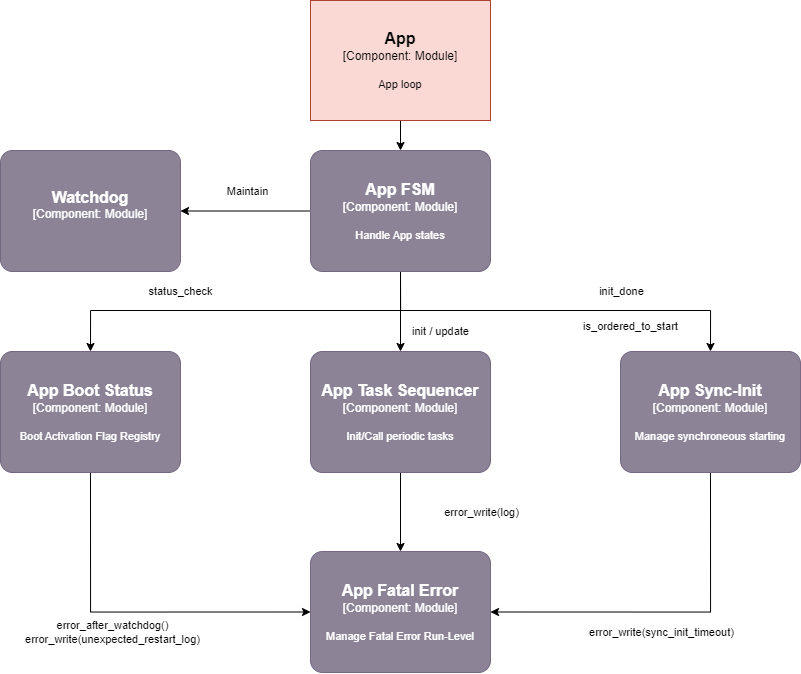

The diagram above was exported from draw.io. Its source (the exported page's mxGraphModel, read from the mxfile embedded in the PNG):
<mxGraphModel dx="1165" dy="764" grid="1" gridSize="10" guides="1" tooltips="1" connect="1" arrows="1" fold="1" page="1" pageScale="1" pageWidth="1100" pageHeight="850" math="0" shadow="0">
  <root>
    <mxCell id="0" />
    <mxCell id="1" parent="0" />
    <mxCell id="nTkXL9bi2Ap8RXP_il9b-3" style="edgeStyle=orthogonalEdgeStyle;rounded=0;orthogonalLoop=1;jettySize=auto;html=1;entryX=0.5;entryY=0;entryDx=0;entryDy=0;entryPerimeter=0;exitX=0.5;exitY=1;exitDx=0;exitDy=0;exitPerimeter=0;" parent="1" source="3" target="nTkXL9bi2Ap8RXP_il9b-2" edge="1">
      <mxGeometry relative="1" as="geometry">
        <mxPoint x="560" y="370" as="sourcePoint" />
        <Array as="points">
          <mxPoint x="560" y="400" />
          <mxPoint x="250" y="400" />
        </Array>
      </mxGeometry>
    </mxCell>
    <mxCell id="PByKey6asWyIWaGd3ECi-1" value="status_check" style="edgeLabel;html=1;align=center;verticalAlign=middle;resizable=0;points=[];" parent="nTkXL9bi2Ap8RXP_il9b-3" vertex="1" connectable="0">
      <mxGeometry x="0.3179" y="3" relative="1" as="geometry">
        <mxPoint x="-3" y="-23" as="offset" />
      </mxGeometry>
    </mxCell>
    <mxCell id="nTkXL9bi2Ap8RXP_il9b-7" style="edgeStyle=orthogonalEdgeStyle;rounded=0;orthogonalLoop=1;jettySize=auto;html=1;entryX=1;entryY=0.5;entryDx=0;entryDy=0;entryPerimeter=0;exitX=0;exitY=0.5;exitDx=0;exitDy=0;exitPerimeter=0;" parent="1" source="3" target="nTkXL9bi2Ap8RXP_il9b-6" edge="1">
      <mxGeometry relative="1" as="geometry">
        <mxPoint x="450" y="301" as="sourcePoint" />
      </mxGeometry>
    </mxCell>
    <mxCell id="nTkXL9bi2Ap8RXP_il9b-8" value="Maintain" style="edgeLabel;html=1;align=center;verticalAlign=middle;resizable=0;points=[];" parent="nTkXL9bi2Ap8RXP_il9b-7" vertex="1" connectable="0">
      <mxGeometry x="-0.1601" y="3" relative="1" as="geometry">
        <mxPoint x="-9" y="-23" as="offset" />
      </mxGeometry>
    </mxCell>
    <mxCell id="4" style="edgeStyle=none;html=1;exitX=0.5;exitY=1;exitDx=0;exitDy=0;exitPerimeter=0;entryX=0.5;entryY=0;entryDx=0;entryDy=0;entryPerimeter=0;" edge="1" parent="1" source="nTkXL9bi2Ap8RXP_il9b-1" target="3">
      <mxGeometry relative="1" as="geometry" />
    </mxCell>
    <object placeholders="1" c4Name="App" c4Type="Component" c4Technology="Module" c4Description="App loop" label="&lt;font style=&quot;font-size: 16px&quot;&gt;&lt;b&gt;%c4Name%&lt;/b&gt;&lt;/font&gt;&lt;div&gt;[%c4Type%: %c4Technology%]&lt;/div&gt;&lt;br&gt;&lt;div&gt;&lt;font style=&quot;font-size: 11px&quot;&gt;%c4Description%&lt;/font&gt;&lt;/div&gt;" id="nTkXL9bi2Ap8RXP_il9b-1">
      <mxCell style="rounded=0;whiteSpace=wrap;html=1;labelBackgroundColor=none;fillColor=#fad9d5;fontColor=default;align=center;arcSize=6;strokeColor=#ae4132;metaEdit=1;resizable=1;points=[[0.25,0,0],[0.5,0,0],[0.75,0,0],[1,0.25,0],[1,0.5,0],[1,0.75,0],[0.75,1,0],[0.5,1,0],[0.25,1,0],[0,0.75,0],[0,0.5,0],[0,0.25,0]];" parent="1" vertex="1">
        <mxGeometry x="470" y="90" width="180" height="120" as="geometry" />
      </mxCell>
    </object>
    <mxCell id="nTkXL9bi2Ap8RXP_il9b-14" style="edgeStyle=orthogonalEdgeStyle;rounded=0;orthogonalLoop=1;jettySize=auto;html=1;exitX=0.5;exitY=1;exitDx=0;exitDy=0;exitPerimeter=0;entryX=0;entryY=0.5;entryDx=0;entryDy=0;entryPerimeter=0;" parent="1" source="nTkXL9bi2Ap8RXP_il9b-2" target="nTkXL9bi2Ap8RXP_il9b-11" edge="1">
      <mxGeometry relative="1" as="geometry" />
    </mxCell>
    <mxCell id="PByKey6asWyIWaGd3ECi-4" value="error_after_watchdog()&lt;br&gt;error_write(unexpected_restart_log)" style="edgeLabel;html=1;align=center;verticalAlign=middle;resizable=0;points=[];" parent="nTkXL9bi2Ap8RXP_il9b-14" vertex="1" connectable="0">
      <mxGeometry x="0.0598" y="-1" relative="1" as="geometry">
        <mxPoint x="-30" y="19" as="offset" />
      </mxGeometry>
    </mxCell>
    <object placeholders="1" c4Name="App Boot Status" c4Type="Component" c4Technology="Module" c4Description="Boot Activation Flag Registry" label="&lt;font style=&quot;font-size: 16px&quot;&gt;&lt;b&gt;%c4Name%&lt;/b&gt;&lt;/font&gt;&lt;div&gt;[%c4Type%: %c4Technology%]&lt;/div&gt;&lt;br&gt;&lt;div&gt;&lt;font style=&quot;font-size: 11px&quot;&gt;%c4Description%&lt;/font&gt;&lt;/div&gt;" id="nTkXL9bi2Ap8RXP_il9b-2">
      <mxCell style="rounded=1;whiteSpace=wrap;html=1;labelBackgroundColor=none;fillColor=#8C8496;fontColor=#ffffff;align=center;arcSize=10;strokeColor=#736782;metaEdit=1;resizable=1;points=[[0.25,0,0],[0.5,0,0],[0.75,0,0],[1,0.25,0],[1,0.5,0],[1,0.75,0],[0.75,1,0],[0.5,1,0],[0.25,1,0],[0,0.75,0],[0,0.5,0],[0,0.25,0]];verticalAlign=middle;" parent="1" vertex="1">
        <mxGeometry x="160" y="441" width="180" height="121" as="geometry" />
      </mxCell>
    </object>
    <mxCell id="nTkXL9bi2Ap8RXP_il9b-12" style="edgeStyle=orthogonalEdgeStyle;rounded=0;orthogonalLoop=1;jettySize=auto;html=1;exitX=0.5;exitY=1;exitDx=0;exitDy=0;exitPerimeter=0;entryX=1;entryY=0.5;entryDx=0;entryDy=0;entryPerimeter=0;" parent="1" source="nTkXL9bi2Ap8RXP_il9b-4" target="nTkXL9bi2Ap8RXP_il9b-11" edge="1">
      <mxGeometry relative="1" as="geometry" />
    </mxCell>
    <mxCell id="PByKey6asWyIWaGd3ECi-7" value="&lt;span style=&quot;color: rgb(0, 0, 0); font-family: Helvetica; font-size: 11px; font-style: normal; font-variant-ligatures: normal; font-variant-caps: normal; font-weight: 400; letter-spacing: normal; orphans: 2; text-align: center; text-indent: 0px; text-transform: none; widows: 2; word-spacing: 0px; -webkit-text-stroke-width: 0px; background-color: rgb(255, 255, 255); text-decoration-thickness: initial; text-decoration-style: initial; text-decoration-color: initial; float: none; display: inline !important;&quot;&gt;error_write(sync_init_timeout)&lt;/span&gt;" style="edgeLabel;html=1;align=center;verticalAlign=middle;resizable=0;points=[];" parent="nTkXL9bi2Ap8RXP_il9b-12" vertex="1" connectable="0">
      <mxGeometry x="0.0097" y="-1" relative="1" as="geometry">
        <mxPoint x="-8" y="21" as="offset" />
      </mxGeometry>
    </mxCell>
    <object placeholders="1" c4Name="App Sync-Init" c4Type="Component" c4Technology="Module" c4Description="Manage synchroneous starting" label="&lt;font style=&quot;font-size: 16px&quot;&gt;&lt;b&gt;%c4Name%&lt;/b&gt;&lt;/font&gt;&lt;div&gt;[%c4Type%: %c4Technology%]&lt;/div&gt;&lt;br&gt;&lt;div&gt;&lt;font style=&quot;font-size: 11px&quot;&gt;%c4Description%&lt;/font&gt;&lt;/div&gt;" id="nTkXL9bi2Ap8RXP_il9b-4">
      <mxCell style="rounded=1;whiteSpace=wrap;html=1;labelBackgroundColor=none;fillColor=#8C8496;fontColor=#ffffff;align=center;arcSize=10;strokeColor=#736782;metaEdit=1;resizable=1;points=[[0.25,0,0],[0.5,0,0],[0.75,0,0],[1,0.25,0],[1,0.5,0],[1,0.75,0],[0.75,1,0],[0.5,1,0],[0.25,1,0],[0,0.75,0],[0,0.5,0],[0,0.25,0]];verticalAlign=middle;" parent="1" vertex="1">
        <mxGeometry x="780" y="441" width="180" height="121" as="geometry" />
      </mxCell>
    </object>
    <mxCell id="nTkXL9bi2Ap8RXP_il9b-5" style="edgeStyle=orthogonalEdgeStyle;rounded=0;orthogonalLoop=1;jettySize=auto;html=1;entryX=0.5;entryY=0;entryDx=0;entryDy=0;entryPerimeter=0;exitX=0.5;exitY=1;exitDx=0;exitDy=0;exitPerimeter=0;" parent="1" source="3" target="nTkXL9bi2Ap8RXP_il9b-4" edge="1">
      <mxGeometry relative="1" as="geometry">
        <mxPoint x="580" y="380" as="sourcePoint" />
        <mxPoint x="150" y="451" as="targetPoint" />
        <Array as="points">
          <mxPoint x="560" y="400" />
          <mxPoint x="870" y="400" />
        </Array>
      </mxGeometry>
    </mxCell>
    <mxCell id="PByKey6asWyIWaGd3ECi-2" value="init_done" style="edgeLabel;html=1;align=center;verticalAlign=middle;resizable=0;points=[];" parent="nTkXL9bi2Ap8RXP_il9b-5" vertex="1" connectable="0">
      <mxGeometry x="0.1846" relative="1" as="geometry">
        <mxPoint x="29" y="-20" as="offset" />
      </mxGeometry>
    </mxCell>
    <object placeholders="1" c4Name="Watchdog" c4Type="Component" c4Technology="Module" c4Description="" label="&lt;font style=&quot;font-size: 16px&quot;&gt;&lt;b&gt;%c4Name%&lt;/b&gt;&lt;/font&gt;&lt;div&gt;[%c4Type%: %c4Technology%]&lt;/div&gt;&lt;br&gt;&lt;div&gt;&lt;font style=&quot;font-size: 11px&quot;&gt;%c4Description%&lt;/font&gt;&lt;/div&gt;" id="nTkXL9bi2Ap8RXP_il9b-6">
      <mxCell style="rounded=1;whiteSpace=wrap;html=1;labelBackgroundColor=none;fillColor=#8C8496;fontColor=#ffffff;align=center;arcSize=10;strokeColor=#736782;metaEdit=1;resizable=1;points=[[0.25,0,0],[0.5,0,0],[0.75,0,0],[1,0.25,0],[1,0.5,0],[1,0.75,0],[0.75,1,0],[0.5,1,0],[0.25,1,0],[0,0.75,0],[0,0.5,0],[0,0.25,0]];verticalAlign=middle;" parent="1" vertex="1">
        <mxGeometry x="160" y="240" width="180" height="121" as="geometry" />
      </mxCell>
    </object>
    <mxCell id="nTkXL9bi2Ap8RXP_il9b-13" style="edgeStyle=orthogonalEdgeStyle;rounded=0;orthogonalLoop=1;jettySize=auto;html=1;exitX=0.5;exitY=1;exitDx=0;exitDy=0;exitPerimeter=0;entryX=0.5;entryY=0;entryDx=0;entryDy=0;entryPerimeter=0;" parent="1" source="nTkXL9bi2Ap8RXP_il9b-9" target="nTkXL9bi2Ap8RXP_il9b-11" edge="1">
      <mxGeometry relative="1" as="geometry" />
    </mxCell>
    <mxCell id="PByKey6asWyIWaGd3ECi-6" value="error_write(log)" style="edgeLabel;html=1;align=center;verticalAlign=middle;resizable=0;points=[];" parent="nTkXL9bi2Ap8RXP_il9b-13" vertex="1" connectable="0">
      <mxGeometry x="-0.2658" relative="1" as="geometry">
        <mxPoint x="80" y="10" as="offset" />
      </mxGeometry>
    </mxCell>
    <object placeholders="1" c4Name="App Task Sequencer" c4Type="Component" c4Technology="Module" c4Description="Init/Call periodic tasks" label="&lt;font style=&quot;font-size: 16px&quot;&gt;&lt;b&gt;%c4Name%&lt;/b&gt;&lt;/font&gt;&lt;div&gt;[%c4Type%: %c4Technology%]&lt;/div&gt;&lt;br&gt;&lt;div&gt;&lt;font style=&quot;font-size: 11px&quot;&gt;%c4Description%&lt;/font&gt;&lt;/div&gt;" id="nTkXL9bi2Ap8RXP_il9b-9">
      <mxCell style="rounded=1;whiteSpace=wrap;html=1;labelBackgroundColor=none;fillColor=#8C8496;fontColor=#ffffff;align=center;arcSize=10;strokeColor=#736782;metaEdit=1;resizable=1;points=[[0.25,0,0],[0.5,0,0],[0.75,0,0],[1,0.25,0],[1,0.5,0],[1,0.75,0],[0.75,1,0],[0.5,1,0],[0.25,1,0],[0,0.75,0],[0,0.5,0],[0,0.25,0]];verticalAlign=middle;" parent="1" vertex="1">
        <mxGeometry x="470" y="441" width="180" height="121" as="geometry" />
      </mxCell>
    </object>
    <mxCell id="nTkXL9bi2Ap8RXP_il9b-10" value="init / update" style="edgeStyle=orthogonalEdgeStyle;rounded=0;orthogonalLoop=1;jettySize=auto;html=1;entryX=0.5;entryY=0;entryDx=0;entryDy=0;entryPerimeter=0;exitX=0.5;exitY=1;exitDx=0;exitDy=0;exitPerimeter=0;" parent="1" source="3" target="nTkXL9bi2Ap8RXP_il9b-9" edge="1">
      <mxGeometry x="0.5" y="40" relative="1" as="geometry">
        <mxPoint x="590" y="370" as="sourcePoint" />
        <mxPoint x="150" y="451" as="targetPoint" />
        <mxPoint as="offset" />
      </mxGeometry>
    </mxCell>
    <object placeholders="1" c4Name="App Fatal Error" c4Type="Component" c4Technology="Module" c4Description="Manage Fatal Error Run-Level" label="&lt;font style=&quot;font-size: 16px&quot;&gt;&lt;b&gt;%c4Name%&lt;/b&gt;&lt;/font&gt;&lt;div&gt;[%c4Type%: %c4Technology%]&lt;/div&gt;&lt;br&gt;&lt;div&gt;&lt;font style=&quot;font-size: 11px&quot;&gt;%c4Description%&lt;/font&gt;&lt;/div&gt;" id="nTkXL9bi2Ap8RXP_il9b-11">
      <mxCell style="rounded=1;whiteSpace=wrap;html=1;labelBackgroundColor=none;fillColor=#8C8496;fontColor=#ffffff;align=center;arcSize=10;strokeColor=#736782;metaEdit=1;resizable=1;points=[[0.25,0,0],[0.5,0,0],[0.75,0,0],[1,0.25,0],[1,0.5,0],[1,0.75,0],[0.75,1,0],[0.5,1,0],[0.25,1,0],[0,0.75,0],[0,0.5,0],[0,0.25,0]];verticalAlign=middle;" parent="1" vertex="1">
        <mxGeometry x="470" y="641" width="180" height="121" as="geometry" />
      </mxCell>
    </object>
    <mxCell id="PByKey6asWyIWaGd3ECi-3" value="&lt;font style=&quot;font-size: 11px;&quot;&gt;is_ordered_to_start&lt;/font&gt;" style="text;html=1;align=center;verticalAlign=middle;resizable=0;points=[];autosize=1;strokeColor=none;fillColor=none;" parent="1" vertex="1">
      <mxGeometry x="730" y="401" width="120" height="30" as="geometry" />
    </mxCell>
    <object placeholders="1" c4Name="App FSM" c4Type="Component" c4Technology="Module" c4Description="Handle App states" label="&lt;font style=&quot;font-size: 16px&quot;&gt;&lt;b&gt;%c4Name%&lt;/b&gt;&lt;/font&gt;&lt;div&gt;[%c4Type%: %c4Technology%]&lt;/div&gt;&lt;br&gt;&lt;div&gt;&lt;font style=&quot;font-size: 11px&quot;&gt;%c4Description%&lt;/font&gt;&lt;/div&gt;" id="3">
      <mxCell style="rounded=1;whiteSpace=wrap;html=1;labelBackgroundColor=none;fillColor=#8C8496;fontColor=#ffffff;align=center;arcSize=10;strokeColor=#736782;metaEdit=1;resizable=1;points=[[0.25,0,0],[0.5,0,0],[0.75,0,0],[1,0.25,0],[1,0.5,0],[1,0.75,0],[0.75,1,0],[0.5,1,0],[0.25,1,0],[0,0.75,0],[0,0.5,0],[0,0.25,0]];verticalAlign=middle;" vertex="1" parent="1">
        <mxGeometry x="470" y="240" width="180" height="121" as="geometry" />
      </mxCell>
    </object>
  </root>
</mxGraphModel>